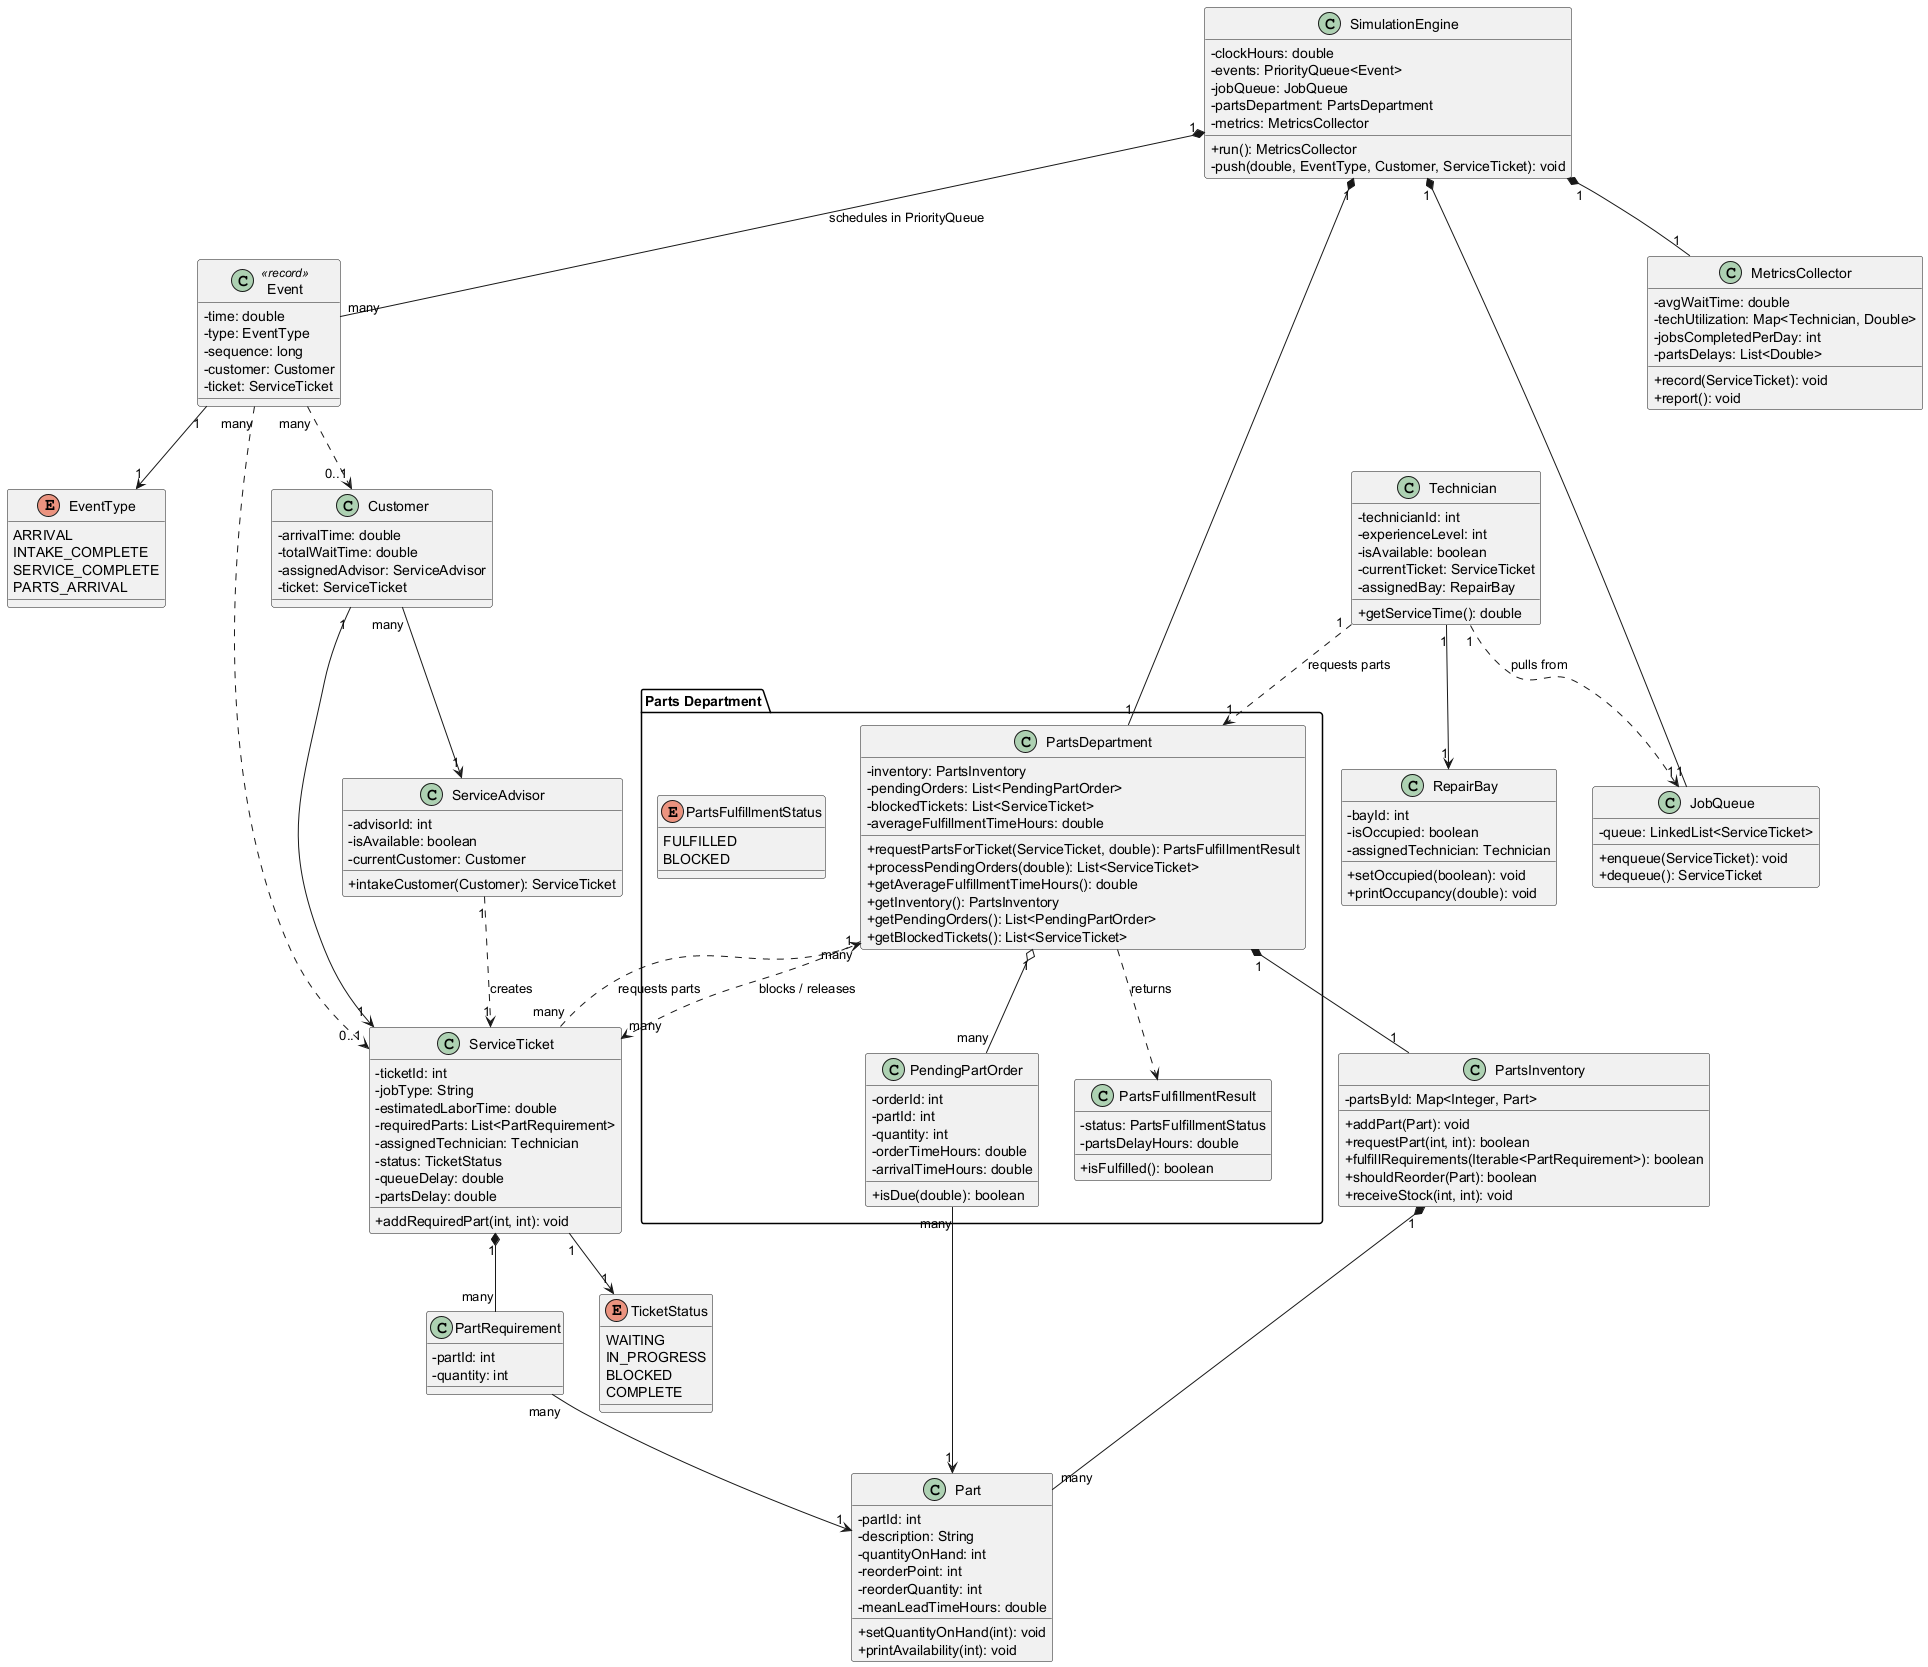

The diagram above was rendered by PlantUML. Its source (embedded in the PNG):
@startuml ClassDiagram

skinparam classAttributeIconSize 0

class SimulationEngine {
    - clockHours: double
    - events: PriorityQueue<Event>
    - jobQueue: JobQueue
    - partsDepartment: PartsDepartment
    - metrics: MetricsCollector
    + run(): MetricsCollector
    - push(double, EventType, Customer, ServiceTicket): void
}

' Discrete-event model: ordered by (time, sequence) in the engine's PriorityQueue
class Event <<record>> {
    - time: double
    - type: EventType
    - sequence: long
    - customer: Customer
    - ticket: ServiceTicket
}

enum EventType {
    ARRIVAL
    INTAKE_COMPLETE
    SERVICE_COMPLETE
    PARTS_ARRIVAL
}

class Customer {
    - arrivalTime: double
    - totalWaitTime: double
    - assignedAdvisor: ServiceAdvisor
    - ticket: ServiceTicket
}

class ServiceAdvisor {
    - advisorId: int
    - isAvailable: boolean
    - currentCustomer: Customer
    + intakeCustomer(Customer): ServiceTicket
}

class ServiceTicket {
    - ticketId: int
    - jobType: String
    - estimatedLaborTime: double
    - requiredParts: List<PartRequirement>
    - assignedTechnician: Technician
    - status: TicketStatus
    - queueDelay: double
    - partsDelay: double
    + addRequiredPart(int, int): void
}

class PartRequirement {
    - partId: int
    - quantity: int
}

enum TicketStatus {
    WAITING
    IN_PROGRESS
    BLOCKED
    COMPLETE
}

class Technician {
    - technicianId: int
    - experienceLevel: int
    - isAvailable: boolean
    - currentTicket: ServiceTicket
    - assignedBay: RepairBay
    + getServiceTime(): double
}

class RepairBay {
    - bayId: int
    - isOccupied: boolean
    - assignedTechnician: Technician
    + setOccupied(boolean): void
    + printOccupancy(double): void
}

class JobQueue {
    - queue: LinkedList<ServiceTicket>
    + enqueue(ServiceTicket): void
    + dequeue(): ServiceTicket
}

class MetricsCollector {
    - avgWaitTime: double
    - techUtilization: Map<Technician, Double>
    - jobsCompletedPerDay: int
    - partsDelays: List<Double>
    + record(ServiceTicket): void
    + report(): void
}

class PartsInventory {
    - partsById: Map<Integer, Part>
    + addPart(Part): void
    + requestPart(int, int): boolean
    + fulfillRequirements(Iterable<PartRequirement>): boolean
    + shouldReorder(Part): boolean
    + receiveStock(int, int): void
}

class Part {
    - partId: int
    - description: String
    - quantityOnHand: int
    - reorderPoint: int
    - reorderQuantity: int
    - meanLeadTimeHours: double
    + setQuantityOnHand(int): void
    + printAvailability(int): void
}

package "Parts Department" {
    class PartsDepartment {
        - inventory: PartsInventory
        - pendingOrders: List<PendingPartOrder>
        - blockedTickets: List<ServiceTicket>
        - averageFulfillmentTimeHours: double
        + requestPartsForTicket(ServiceTicket, double): PartsFulfillmentResult
        + processPendingOrders(double): List<ServiceTicket>
        + getAverageFulfillmentTimeHours(): double
        + getInventory(): PartsInventory
        + getPendingOrders(): List<PendingPartOrder>
        + getBlockedTickets(): List<ServiceTicket>
    }

    class PendingPartOrder {
        - orderId: int
        - partId: int
        - quantity: int
        - orderTimeHours: double
        - arrivalTimeHours: double
        + isDue(double): boolean
    }

    class PartsFulfillmentResult {
        - status: PartsFulfillmentStatus
        - partsDelayHours: double
        + isFulfilled(): boolean
    }

    enum PartsFulfillmentStatus {
        FULFILLED
        BLOCKED
    }
}

SimulationEngine "1" *-- "many" Event : schedules in PriorityQueue
SimulationEngine "1" *-- "1" JobQueue
SimulationEngine "1" *-- "1" MetricsCollector
SimulationEngine "1" *-- "1" PartsDepartment

Event "1" --> "1" EventType
Event "many" ..> "0..1" Customer
Event "many" ..> "0..1" ServiceTicket

PartsDepartment "1" *-- "1" PartsInventory
PartsDepartment "1" o-- "many" PendingPartOrder
PartsDepartment "many" ..> "many" ServiceTicket : blocks / releases
PartsDepartment ..> PartsFulfillmentResult : returns

Customer "1" --> "1" ServiceTicket
Customer "many" --> "1" ServiceAdvisor
ServiceAdvisor "1" ..> "1" ServiceTicket : creates
ServiceTicket "1" *-- "many" PartRequirement
ServiceTicket "1" --> "1" TicketStatus
ServiceTicket "many" ..> "1" PartsDepartment : requests parts

PartRequirement "many" --> "1" Part
Technician "1" --> "1" RepairBay
Technician "1" ..> "1" JobQueue : pulls from
Technician "1" ..> "1" PartsDepartment : requests parts

PartsInventory "1" *-- "many" Part
PendingPartOrder "many" --> "1" Part

@enduml